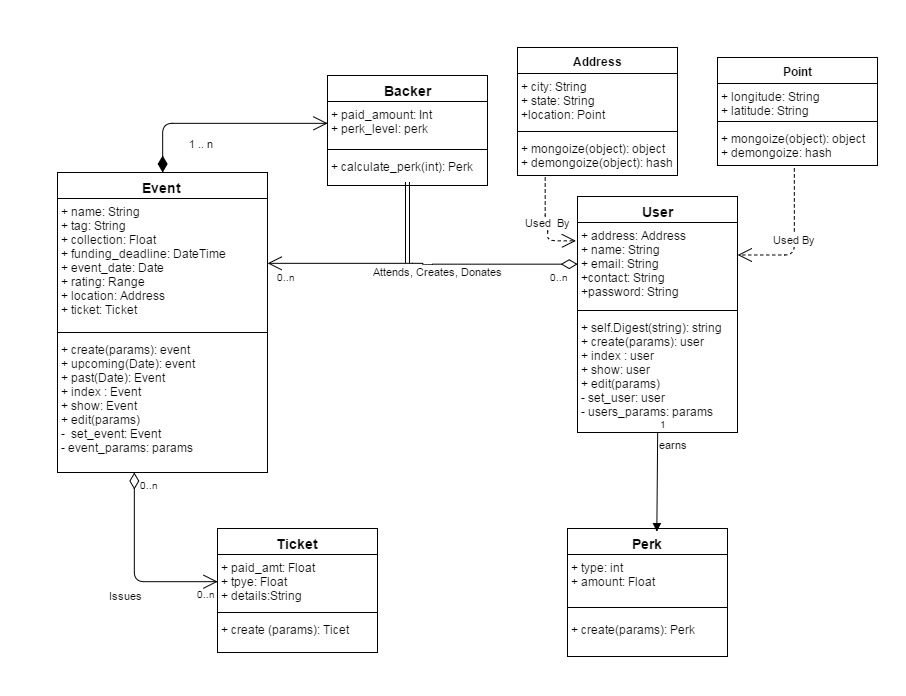

The diagram above was exported from draw.io. Its source (the exported page's mxGraphModel, read from the mxfile embedded in the PNG):
<mxGraphModel dx="1759" dy="390" grid="1" gridSize="10" guides="1" tooltips="1" connect="1" arrows="1" fold="1" page="1" pageScale="1" pageWidth="826" pageHeight="1169" background="#ffffff" math="0">
  <root>
    <mxCell id="0" />
    <mxCell id="1" parent="0" />
    <mxCell id="7" value="&lt;span style=&quot;font-size: 14px ; line-height: 16.8px&quot;&gt;User&lt;/span&gt;" style="swimlane;html=1;fontStyle=1;align=center;verticalAlign=top;childLayout=stackLayout;horizontal=1;startSize=26;horizontalStack=0;resizeParent=1;resizeLast=0;collapsible=1;marginBottom=0;swimlaneFillColor=#ffffff;" vertex="1" parent="1">
      <mxGeometry x="600" y="154" width="160" height="236" as="geometry" />
    </mxCell>
    <mxCell id="8" value="+ address: Address&lt;div&gt;+ name: String&lt;/div&gt;&lt;div&gt;+ email: String&lt;/div&gt;&lt;div&gt;+contact: String&lt;/div&gt;&lt;div&gt;+password: String&lt;/div&gt;" style="text;html=1;strokeColor=none;fillColor=none;align=left;verticalAlign=top;spacingLeft=4;spacingRight=4;whiteSpace=wrap;overflow=hidden;rotatable=0;points=[[0,0.5],[1,0.5]];portConstraint=eastwest;" vertex="1" parent="7">
      <mxGeometry y="26" width="160" height="84" as="geometry" />
    </mxCell>
    <mxCell id="9" value="" style="line;html=1;strokeWidth=1;fillColor=none;align=left;verticalAlign=middle;spacingTop=-1;spacingLeft=3;spacingRight=3;rotatable=0;labelPosition=right;points=[];portConstraint=eastwest;" vertex="1" parent="7">
      <mxGeometry y="110" width="160" height="8" as="geometry" />
    </mxCell>
    <mxCell id="10" value="+ self.Digest(string): string&lt;div&gt;+&amp;nbsp;&lt;span&gt;create(params): user&lt;/span&gt;&lt;/div&gt;&lt;div&gt;+ index : user&lt;/div&gt;&lt;div&gt;+ show: user&lt;/div&gt;&lt;div&gt;+ edit(params)&lt;/div&gt;&lt;div&gt;- set_user: user&lt;/div&gt;&lt;div&gt;- users_params: params&lt;/div&gt;&lt;div&gt;&lt;br&gt;&lt;/div&gt;" style="text;html=1;strokeColor=none;fillColor=none;align=left;verticalAlign=top;spacingLeft=4;spacingRight=4;whiteSpace=wrap;overflow=hidden;rotatable=0;points=[[0,0.5],[1,0.5]];portConstraint=eastwest;" vertex="1" parent="7">
      <mxGeometry y="118" width="160" height="112" as="geometry" />
    </mxCell>
    <mxCell id="11" value="&lt;font style=&quot;font-size: 14px&quot;&gt;Backer&lt;/font&gt;" style="swimlane;html=1;fontStyle=1;align=center;verticalAlign=top;childLayout=stackLayout;horizontal=1;startSize=26;horizontalStack=0;resizeParent=1;resizeLast=0;collapsible=1;marginBottom=0;swimlaneFillColor=#ffffff;" vertex="1" parent="1">
      <mxGeometry x="350" y="33" width="160" height="110" as="geometry" />
    </mxCell>
    <mxCell id="12" value="+ paid_amount: Int&lt;div&gt;+ perk_level: perk&lt;/div&gt;" style="text;html=1;strokeColor=none;fillColor=none;align=left;verticalAlign=top;spacingLeft=4;spacingRight=4;whiteSpace=wrap;overflow=hidden;rotatable=0;points=[[0,0.5],[1,0.5]];portConstraint=eastwest;" vertex="1" parent="11">
      <mxGeometry y="26" width="160" height="44" as="geometry" />
    </mxCell>
    <mxCell id="13" value="" style="line;html=1;strokeWidth=1;fillColor=none;align=left;verticalAlign=middle;spacingTop=-1;spacingLeft=3;spacingRight=3;rotatable=0;labelPosition=right;points=[];portConstraint=eastwest;" vertex="1" parent="11">
      <mxGeometry y="70" width="160" height="8" as="geometry" />
    </mxCell>
    <mxCell id="14" value="+ calculate_perk(int): Perk" style="text;html=1;strokeColor=none;fillColor=none;align=left;verticalAlign=top;spacingLeft=4;spacingRight=4;whiteSpace=wrap;overflow=hidden;rotatable=0;points=[[0,0.5],[1,0.5]];portConstraint=eastwest;" vertex="1" parent="11">
      <mxGeometry y="78" width="160" height="32" as="geometry" />
    </mxCell>
    <mxCell id="19" value="&lt;font style=&quot;font-size: 14px&quot;&gt;Ticket&lt;/font&gt;" style="swimlane;html=1;fontStyle=1;align=center;verticalAlign=top;childLayout=stackLayout;horizontal=1;startSize=26;horizontalStack=0;resizeParent=1;resizeLast=0;collapsible=1;marginBottom=0;swimlaneFillColor=#ffffff;" vertex="1" parent="1">
      <mxGeometry x="240" y="486" width="160" height="124" as="geometry" />
    </mxCell>
    <mxCell id="20" value="+ paid_amt: Float&lt;div&gt;+ tpye: Float&lt;/div&gt;&lt;div&gt;+ details:String&lt;/div&gt;" style="text;html=1;strokeColor=none;fillColor=none;align=left;verticalAlign=top;spacingLeft=4;spacingRight=4;whiteSpace=wrap;overflow=hidden;rotatable=0;points=[[0,0.5],[1,0.5]];portConstraint=eastwest;" vertex="1" parent="19">
      <mxGeometry y="26" width="160" height="54" as="geometry" />
    </mxCell>
    <mxCell id="21" value="" style="line;html=1;strokeWidth=1;fillColor=none;align=left;verticalAlign=middle;spacingTop=-1;spacingLeft=3;spacingRight=3;rotatable=0;labelPosition=right;points=[];portConstraint=eastwest;" vertex="1" parent="19">
      <mxGeometry y="80" width="160" height="8" as="geometry" />
    </mxCell>
    <mxCell id="22" value="+ create (params): Ticet" style="text;html=1;strokeColor=none;fillColor=none;align=left;verticalAlign=top;spacingLeft=4;spacingRight=4;whiteSpace=wrap;overflow=hidden;rotatable=0;points=[[0,0.5],[1,0.5]];portConstraint=eastwest;" vertex="1" parent="19">
      <mxGeometry y="88" width="160" height="26" as="geometry" />
    </mxCell>
    <mxCell id="23" value="&lt;font style=&quot;font-size: 14px&quot;&gt;Perk&lt;/font&gt;" style="swimlane;html=1;fontStyle=1;align=center;verticalAlign=top;childLayout=stackLayout;horizontal=1;startSize=26;horizontalStack=0;resizeParent=1;resizeLast=0;collapsible=1;marginBottom=0;swimlaneFillColor=#ffffff;" vertex="1" parent="1">
      <mxGeometry x="590" y="486" width="160" height="128" as="geometry" />
    </mxCell>
    <mxCell id="24" value="+ type: int&lt;div&gt;+ amount: Float&lt;/div&gt;" style="text;html=1;strokeColor=none;fillColor=none;align=left;verticalAlign=top;spacingLeft=4;spacingRight=4;whiteSpace=wrap;overflow=hidden;rotatable=0;points=[[0,0.5],[1,0.5]];portConstraint=eastwest;" vertex="1" parent="23">
      <mxGeometry y="26" width="160" height="44" as="geometry" />
    </mxCell>
    <mxCell id="25" value="" style="line;html=1;strokeWidth=1;fillColor=none;align=left;verticalAlign=middle;spacingTop=-1;spacingLeft=3;spacingRight=3;rotatable=0;labelPosition=right;points=[];portConstraint=eastwest;" vertex="1" parent="23">
      <mxGeometry y="70" width="160" height="18" as="geometry" />
    </mxCell>
    <mxCell id="26" value="+ create(params): Perk" style="text;html=1;strokeColor=none;fillColor=none;align=left;verticalAlign=top;spacingLeft=4;spacingRight=4;whiteSpace=wrap;overflow=hidden;rotatable=0;points=[[0,0.5],[1,0.5]];portConstraint=eastwest;" vertex="1" parent="23">
      <mxGeometry y="88" width="160" height="22" as="geometry" />
    </mxCell>
    <mxCell id="31" value="&lt;font style=&quot;font-size: 14px&quot;&gt;Event&lt;/font&gt;" style="swimlane;html=1;fontStyle=1;align=center;verticalAlign=top;childLayout=stackLayout;horizontal=1;startSize=26;horizontalStack=0;resizeParent=1;resizeLast=0;collapsible=1;marginBottom=0;swimlaneFillColor=#ffffff;" vertex="1" parent="1">
      <mxGeometry x="80" y="130" width="210" height="300" as="geometry" />
    </mxCell>
    <mxCell id="32" value="+ name: String&lt;div&gt;+ tag: String&lt;/div&gt;&lt;div&gt;+ collection: Float&lt;/div&gt;&lt;div&gt;+ funding_deadline: DateTime&lt;/div&gt;&lt;div&gt;+ event_date: Date&lt;/div&gt;&lt;div&gt;+ rating: Range&lt;/div&gt;&lt;div&gt;+ location: Address&lt;/div&gt;&lt;div&gt;+ ticket: Ticket&lt;/div&gt;&lt;div&gt;&lt;br&gt;&lt;/div&gt;&lt;div&gt;&lt;br&gt;&lt;/div&gt;" style="text;html=1;strokeColor=none;fillColor=none;align=left;verticalAlign=top;spacingLeft=4;spacingRight=4;whiteSpace=wrap;overflow=hidden;rotatable=0;points=[[0,0.5],[1,0.5]];portConstraint=eastwest;" vertex="1" parent="31">
      <mxGeometry y="26" width="210" height="130" as="geometry" />
    </mxCell>
    <mxCell id="33" value="" style="line;html=1;strokeWidth=1;fillColor=none;align=left;verticalAlign=middle;spacingTop=-1;spacingLeft=3;spacingRight=3;rotatable=0;labelPosition=right;points=[];portConstraint=eastwest;" vertex="1" parent="31">
      <mxGeometry y="156" width="210" height="8" as="geometry" />
    </mxCell>
    <mxCell id="34" value="+ create(params): event&lt;div&gt;+ upcoming(Date): event&lt;/div&gt;&lt;div&gt;+ past(Date): Event&lt;/div&gt;&lt;div&gt;+ index : Event&lt;/div&gt;&lt;div&gt;+ show: Event&lt;/div&gt;&lt;div&gt;+ edit(params)&lt;/div&gt;&lt;div&gt;- &amp;nbsp;set_event: Event&lt;/div&gt;&lt;div&gt;- event_params: params&lt;/div&gt;&lt;div&gt;&lt;br&gt;&lt;/div&gt;" style="text;html=1;strokeColor=none;fillColor=none;align=left;verticalAlign=top;spacingLeft=4;spacingRight=4;whiteSpace=wrap;overflow=hidden;rotatable=0;points=[[0,0.5],[1,0.5]];portConstraint=eastwest;" vertex="1" parent="31">
      <mxGeometry y="164" width="210" height="136" as="geometry" />
    </mxCell>
    <mxCell id="38" style="edgeStyle=none;rounded=0;html=1;jettySize=auto;orthogonalLoop=1;shape=link;" edge="1" parent="1">
      <mxGeometry relative="1" as="geometry">
        <mxPoint x="430" y="220" as="targetPoint" />
        <mxPoint x="430" y="140" as="sourcePoint" />
      </mxGeometry>
    </mxCell>
    <mxCell id="39" value="earns" style="endArrow=block;endFill=1;html=1;align=left;verticalAlign=top;exitX=0.5;exitY=1;entryX=0.56;entryY=0.023;entryPerimeter=0;" edge="1" parent="1" source="7" target="23">
      <mxGeometry x="-1" relative="1" as="geometry">
        <mxPoint x="640" y="440" as="sourcePoint" />
        <mxPoint x="800" y="440" as="targetPoint" />
        <Array as="points" />
      </mxGeometry>
    </mxCell>
    <mxCell id="40" value="1" style="resizable=0;html=1;align=left;verticalAlign=bottom;labelBackgroundColor=#ffffff;fontSize=10;" connectable="0" vertex="1" parent="39">
      <mxGeometry x="-1" relative="1" as="geometry" />
    </mxCell>
    <mxCell id="42" value="1 .. n" style="endArrow=open;html=1;endSize=12;startArrow=diamondThin;startSize=14;startFill=1;edgeStyle=orthogonalEdgeStyle;align=left;verticalAlign=bottom;exitX=0.5;exitY=0;entryX=0;entryY=0.5;" edge="1" parent="1" source="31" target="12">
      <mxGeometry x="-0.311" y="-29" relative="1" as="geometry">
        <mxPoint x="180" y="80" as="sourcePoint" />
        <mxPoint x="340" y="80" as="targetPoint" />
        <mxPoint as="offset" />
      </mxGeometry>
    </mxCell>
    <mxCell id="44" value="Attends, Creates, Donates" style="endArrow=open;html=1;endSize=12;startArrow=diamondThin;startSize=14;startFill=0;edgeStyle=orthogonalEdgeStyle;exitX=0;exitY=0.5;entryX=1;entryY=0.5;" edge="1" parent="1" source="8" target="32">
      <mxGeometry x="-0.1008" y="8" relative="1" as="geometry">
        <mxPoint x="360" y="270" as="sourcePoint" />
        <mxPoint x="520" y="270" as="targetPoint" />
        <mxPoint as="offset" />
      </mxGeometry>
    </mxCell>
    <mxCell id="45" value="0..n" style="resizable=0;html=1;align=left;verticalAlign=top;labelBackgroundColor=#ffffff;fontSize=10;" connectable="0" vertex="1" parent="44">
      <mxGeometry x="-1" relative="1" as="geometry">
        <mxPoint x="-30" as="offset" />
      </mxGeometry>
    </mxCell>
    <mxCell id="46" value="0..n" style="resizable=0;html=1;align=right;verticalAlign=top;labelBackgroundColor=#ffffff;fontSize=10;" connectable="0" vertex="1" parent="44">
      <mxGeometry x="1" relative="1" as="geometry">
        <mxPoint x="30" y="1" as="offset" />
      </mxGeometry>
    </mxCell>
    <mxCell id="47" value="Address&lt;div&gt;&lt;br&gt;&lt;/div&gt;" style="swimlane;html=1;fontStyle=1;align=center;verticalAlign=top;childLayout=stackLayout;horizontal=1;startSize=26;horizontalStack=0;resizeParent=1;resizeLast=0;collapsible=1;marginBottom=0;swimlaneFillColor=#ffffff;" vertex="1" parent="1">
      <mxGeometry x="540" y="5" width="160" height="128" as="geometry" />
    </mxCell>
    <mxCell id="48" value="+ city: String&lt;div&gt;+ state: String&lt;/div&gt;&lt;div&gt;+location: Point&lt;/div&gt;" style="text;html=1;strokeColor=none;fillColor=none;align=left;verticalAlign=top;spacingLeft=4;spacingRight=4;whiteSpace=wrap;overflow=hidden;rotatable=0;points=[[0,0.5],[1,0.5]];portConstraint=eastwest;" vertex="1" parent="47">
      <mxGeometry y="26" width="160" height="54" as="geometry" />
    </mxCell>
    <mxCell id="49" value="" style="line;html=1;strokeWidth=1;fillColor=none;align=left;verticalAlign=middle;spacingTop=-1;spacingLeft=3;spacingRight=3;rotatable=0;labelPosition=right;points=[];portConstraint=eastwest;" vertex="1" parent="47">
      <mxGeometry y="80" width="160" height="8" as="geometry" />
    </mxCell>
    <mxCell id="50" value="+ mongoize(object): object&amp;nbsp;&lt;div&gt;+ demongoize(object): hash&lt;/div&gt;" style="text;html=1;strokeColor=none;fillColor=none;align=left;verticalAlign=top;spacingLeft=4;spacingRight=4;whiteSpace=wrap;overflow=hidden;rotatable=0;points=[[0,0.5],[1,0.5]];portConstraint=eastwest;" vertex="1" parent="47">
      <mxGeometry y="88" width="160" height="40" as="geometry" />
    </mxCell>
    <mxCell id="57" value="Point" style="swimlane;html=1;fontStyle=1;align=center;verticalAlign=top;childLayout=stackLayout;horizontal=1;startSize=26;horizontalStack=0;resizeParent=1;resizeLast=0;collapsible=1;marginBottom=0;swimlaneFillColor=#ffffff;" vertex="1" parent="1">
      <mxGeometry x="740" y="15" width="160" height="108" as="geometry" />
    </mxCell>
    <mxCell id="58" value="+ longitude: String&lt;div&gt;+ latitude: String&lt;/div&gt;" style="text;html=1;strokeColor=none;fillColor=none;align=left;verticalAlign=top;spacingLeft=4;spacingRight=4;whiteSpace=wrap;overflow=hidden;rotatable=0;points=[[0,0.5],[1,0.5]];portConstraint=eastwest;" vertex="1" parent="57">
      <mxGeometry y="26" width="160" height="34" as="geometry" />
    </mxCell>
    <mxCell id="59" value="" style="line;html=1;strokeWidth=1;fillColor=none;align=left;verticalAlign=middle;spacingTop=-1;spacingLeft=3;spacingRight=3;rotatable=0;labelPosition=right;points=[];portConstraint=eastwest;" vertex="1" parent="57">
      <mxGeometry y="60" width="160" height="8" as="geometry" />
    </mxCell>
    <mxCell id="60" value="+ mongoize(object): object&lt;div&gt;+ demongoize: hash&lt;/div&gt;" style="text;html=1;strokeColor=none;fillColor=none;align=left;verticalAlign=top;spacingLeft=4;spacingRight=4;whiteSpace=wrap;overflow=hidden;rotatable=0;points=[[0,0.5],[1,0.5]];portConstraint=eastwest;" vertex="1" parent="57">
      <mxGeometry y="68" width="160" height="40" as="geometry" />
    </mxCell>
    <mxCell id="61" value="Used By" style="endArrow=open;endSize=12;dashed=1;html=1;exitX=0.48;exitY=1.069;exitPerimeter=0;entryX=1.002;entryY=0.391;entryPerimeter=0;edgeStyle=orthogonalEdgeStyle;" edge="1" parent="1" source="60" target="8">
      <mxGeometry width="160" relative="1" as="geometry">
        <mxPoint x="780" y="190" as="sourcePoint" />
        <mxPoint x="940" y="190" as="targetPoint" />
        <Array as="points">
          <mxPoint x="817" y="213" />
        </Array>
      </mxGeometry>
    </mxCell>
    <mxCell id="67" value="Issues" style="endArrow=open;html=1;endSize=12;startArrow=diamondThin;startSize=14;startFill=0;edgeStyle=orthogonalEdgeStyle;entryX=0;entryY=0.5;" edge="1" parent="1" source="34" target="20">
      <mxGeometry x="0.0549" y="-157" relative="1" as="geometry">
        <mxPoint x="110" y="480" as="sourcePoint" />
        <mxPoint x="140" y="570" as="targetPoint" />
        <Array as="points">
          <mxPoint x="157" y="539" />
        </Array>
        <mxPoint x="-143" y="222" as="offset" />
      </mxGeometry>
    </mxCell>
    <mxCell id="68" value="0..n" style="resizable=0;html=1;align=left;verticalAlign=top;labelBackgroundColor=#ffffff;fontSize=10;" connectable="0" vertex="1" parent="67">
      <mxGeometry x="-1" relative="1" as="geometry">
        <mxPoint x="3" as="offset" />
      </mxGeometry>
    </mxCell>
    <mxCell id="69" value="0..n" style="resizable=0;html=1;align=right;verticalAlign=top;labelBackgroundColor=#ffffff;fontSize=10;" connectable="0" vertex="1" parent="67">
      <mxGeometry x="1" relative="1" as="geometry" />
    </mxCell>
    <mxCell id="70" value="&lt;span style=&quot;color: rgb(0, 0, 0); font-family: Helvetica; font-size: 11px; font-style: normal; font-variant: normal; font-weight: normal; letter-spacing: normal; line-height: 13.2px; orphans: auto; text-align: center; text-indent: 0px; text-transform: none; white-space: nowrap; widows: 1; word-spacing: 0px; -webkit-text-stroke-width: 0px; display: inline !important; float: none; background-color: rgb(255, 255, 255);&quot;&gt;Issues&lt;/span&gt;" style="text;html=1;" vertex="1" parent="1">
      <mxGeometry x="130" y="540" width="60" height="30" as="geometry" />
    </mxCell>
    <mxCell id="71" value="Used &amp;nbsp;By" style="endArrow=open;endSize=12;dashed=1;html=1;exitX=0.175;exitY=1.05;exitPerimeter=0;entryX=-0.011;entryY=0.216;entryPerimeter=0;edgeStyle=orthogonalEdgeStyle;" edge="1" parent="1" source="50" target="8">
      <mxGeometry width="160" relative="1" as="geometry">
        <mxPoint x="490" y="160" as="sourcePoint" />
        <mxPoint x="650" y="160" as="targetPoint" />
        <Array as="points">
          <mxPoint x="568" y="180" />
          <mxPoint x="570" y="180" />
          <mxPoint x="570" y="198" />
        </Array>
      </mxGeometry>
    </mxCell>
  </root>
</mxGraphModel>